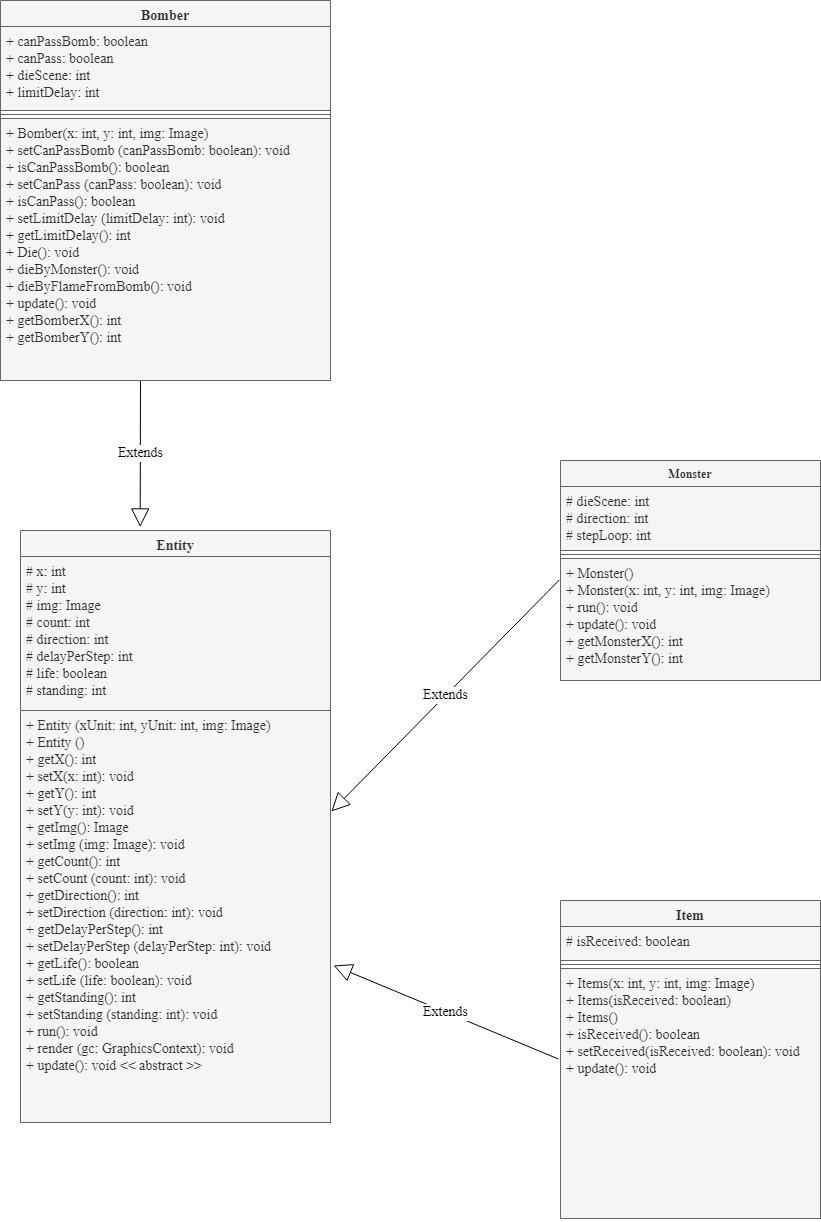

The diagram above was exported from draw.io. Its source (the exported page's mxGraphModel, read from the mxfile embedded in the PNG):
<mxGraphModel dx="1038" dy="2210" grid="1" gridSize="10" guides="1" tooltips="1" connect="1" arrows="1" fold="1" page="1" pageScale="1" pageWidth="1169" pageHeight="1654" math="0" shadow="0">
  <root>
    <mxCell id="WIyWlLk6GJQsqaUBKTNV-0" />
    <mxCell id="WIyWlLk6GJQsqaUBKTNV-1" parent="WIyWlLk6GJQsqaUBKTNV-0" />
    <mxCell id="g-bC6-CDXI5GDQX-KFtg-9" value="Entity" style="swimlane;fontStyle=1;align=center;verticalAlign=top;childLayout=stackLayout;horizontal=1;startSize=26;horizontalStack=0;resizeParent=1;resizeParentMax=0;resizeLast=0;collapsible=1;marginBottom=0;fontFamily=Times New Roman;fontSize=14;fillColor=#f5f5f5;fontColor=#333333;strokeColor=#666666;" parent="WIyWlLk6GJQsqaUBKTNV-1" vertex="1">
      <mxGeometry x="160" y="70" width="310" height="592" as="geometry" />
    </mxCell>
    <mxCell id="g-bC6-CDXI5GDQX-KFtg-10" value="# x: int&#10;# y: int&#10;# img: Image&#10;# count: int&#10;# direction: int&#10;# delayPerStep: int&#10;# life: boolean&#10;# standing: int&#10;" style="text;strokeColor=#666666;fillColor=#f5f5f5;align=left;verticalAlign=top;spacingLeft=4;spacingRight=4;overflow=hidden;rotatable=0;points=[[0,0.5],[1,0.5]];portConstraint=eastwest;fontFamily=Times New Roman;fontSize=14;fontColor=#333333;" parent="g-bC6-CDXI5GDQX-KFtg-9" vertex="1">
      <mxGeometry y="26" width="310" height="154" as="geometry" />
    </mxCell>
    <mxCell id="g-bC6-CDXI5GDQX-KFtg-12" value="+ Entity (xUnit: int, yUnit: int, img: Image)&#10;+ Entity ()&#10;+ getX(): int&#10;+ setX(x: int): void&#10;+ getY(): int&#10;+ setY(y: int): void&#10;+ getImg(): Image&#10;+ setImg (img: Image): void&#10;+ getCount(): int&#10;+ setCount (count: int): void&#10;+ getDirection(): int&#10;+ setDirection (direction: int): void&#10;+ getDelayPerStep(): int&#10;+ setDelayPerStep (delayPerStep: int): void&#10;+ getLife(): boolean&#10;+ setLife (life: boolean): void&#10;+ getStanding(): int&#10;+ setStanding (standing: int): void&#10;+ run(): void&#10;+ render (gc: GraphicsContext): void&#10;+ update(): void &lt;&lt; abstract &gt;&gt;" style="text;strokeColor=#666666;fillColor=#f5f5f5;align=left;verticalAlign=top;spacingLeft=4;spacingRight=4;overflow=hidden;rotatable=0;points=[[0,0.5],[1,0.5]];portConstraint=eastwest;fontFamily=Times New Roman;fontSize=14;fontColor=#333333;" parent="g-bC6-CDXI5GDQX-KFtg-9" vertex="1">
      <mxGeometry y="180" width="310" height="412" as="geometry" />
    </mxCell>
    <mxCell id="g-bC6-CDXI5GDQX-KFtg-14" value="Extends" style="endArrow=block;endSize=16;endFill=0;html=1;rounded=0;fontFamily=Times New Roman;fontSize=14;entryX=0.386;entryY=-0.006;entryDx=0;entryDy=0;entryPerimeter=0;" parent="WIyWlLk6GJQsqaUBKTNV-1" target="g-bC6-CDXI5GDQX-KFtg-9" edge="1">
      <mxGeometry width="160" relative="1" as="geometry">
        <mxPoint x="280" y="-80" as="sourcePoint" />
        <mxPoint x="280" y="-80" as="targetPoint" />
        <Array as="points" />
      </mxGeometry>
    </mxCell>
    <mxCell id="g-bC6-CDXI5GDQX-KFtg-15" value="Bomber" style="swimlane;fontStyle=1;align=center;verticalAlign=top;childLayout=stackLayout;horizontal=1;startSize=26;horizontalStack=0;resizeParent=1;resizeParentMax=0;resizeLast=0;collapsible=1;marginBottom=0;fontFamily=Times New Roman;fontSize=14;fillColor=#f5f5f5;fontColor=#333333;strokeColor=#666666;" parent="WIyWlLk6GJQsqaUBKTNV-1" vertex="1">
      <mxGeometry x="140" y="-460" width="330" height="380" as="geometry" />
    </mxCell>
    <mxCell id="g-bC6-CDXI5GDQX-KFtg-16" value="+ canPassBomb: boolean&#10;+ canPass: boolean&#10;+ dieScene: int&#10;+ limitDelay: int" style="text;strokeColor=#666666;fillColor=#f5f5f5;align=left;verticalAlign=top;spacingLeft=4;spacingRight=4;overflow=hidden;rotatable=0;points=[[0,0.5],[1,0.5]];portConstraint=eastwest;fontFamily=Times New Roman;fontSize=14;fontColor=#333333;" parent="g-bC6-CDXI5GDQX-KFtg-15" vertex="1">
      <mxGeometry y="26" width="330" height="84" as="geometry" />
    </mxCell>
    <mxCell id="g-bC6-CDXI5GDQX-KFtg-17" value="" style="line;strokeWidth=1;fillColor=none;align=left;verticalAlign=middle;spacingTop=-1;spacingLeft=3;spacingRight=3;rotatable=0;labelPosition=right;points=[];portConstraint=eastwest;strokeColor=inherit;fontFamily=Times New Roman;fontSize=14;" parent="g-bC6-CDXI5GDQX-KFtg-15" vertex="1">
      <mxGeometry y="110" width="330" height="8" as="geometry" />
    </mxCell>
    <mxCell id="g-bC6-CDXI5GDQX-KFtg-18" value="+ Bomber(x: int, y: int, img: Image)&#10;+ setCanPassBomb (canPassBomb: boolean): void&#10;+ isCanPassBomb(): boolean&#10;+ setCanPass (canPass: boolean): void&#10;+ isCanPass(): boolean&#10;+ setLimitDelay (limitDelay: int): void&#10;+ getLimitDelay(): int&#10;+ Die(): void&#10;+ dieByMonster(): void&#10;+ dieByFlameFromBomb(): void&#10;+ update(): void&#10;+ getBomberX(): int&#10;+ getBomberY(): int&#10;&#10;" style="text;strokeColor=#666666;fillColor=#f5f5f5;align=left;verticalAlign=top;spacingLeft=4;spacingRight=4;overflow=hidden;rotatable=0;points=[[0,0.5],[1,0.5]];portConstraint=eastwest;fontFamily=Times New Roman;fontSize=14;fontColor=#333333;" parent="g-bC6-CDXI5GDQX-KFtg-15" vertex="1">
      <mxGeometry y="118" width="330" height="262" as="geometry" />
    </mxCell>
    <mxCell id="21gaamBaI99xS2obT-2v-0" value="Monster" style="swimlane;fontStyle=1;align=center;verticalAlign=top;childLayout=stackLayout;horizontal=1;startSize=26;horizontalStack=0;resizeParent=1;resizeParentMax=0;resizeLast=0;collapsible=1;marginBottom=0;fontFamily=Times New Roman;fillColor=#f5f5f5;fontColor=#333333;strokeColor=#666666;" vertex="1" parent="WIyWlLk6GJQsqaUBKTNV-1">
      <mxGeometry x="700" width="260" height="220" as="geometry" />
    </mxCell>
    <mxCell id="21gaamBaI99xS2obT-2v-1" value="# dieScene: int&#10;# direction: int&#10;# stepLoop: int&#10;" style="text;strokeColor=#666666;fillColor=#f5f5f5;align=left;verticalAlign=top;spacingLeft=4;spacingRight=4;overflow=hidden;rotatable=0;points=[[0,0.5],[1,0.5]];portConstraint=eastwest;fontFamily=Times New Roman;fontSize=14;fontColor=#333333;" vertex="1" parent="21gaamBaI99xS2obT-2v-0">
      <mxGeometry y="26" width="260" height="64" as="geometry" />
    </mxCell>
    <mxCell id="21gaamBaI99xS2obT-2v-2" value="" style="line;strokeWidth=1;fillColor=none;align=left;verticalAlign=middle;spacingTop=-1;spacingLeft=3;spacingRight=3;rotatable=0;labelPosition=right;points=[];portConstraint=eastwest;strokeColor=inherit;fontFamily=Times New Roman;" vertex="1" parent="21gaamBaI99xS2obT-2v-0">
      <mxGeometry y="90" width="260" height="8" as="geometry" />
    </mxCell>
    <mxCell id="21gaamBaI99xS2obT-2v-3" value="+ Monster()&#10;+ Monster(x: int, y: int, img: Image)&#10;+ run(): void&#10;+ update(): void&#10;+ getMonsterX(): int&#10;+ getMonsterY(): int&#10;" style="text;strokeColor=#666666;fillColor=#f5f5f5;align=left;verticalAlign=top;spacingLeft=4;spacingRight=4;overflow=hidden;rotatable=0;points=[[0,0.5],[1,0.5]];portConstraint=eastwest;fontFamily=Times New Roman;fontSize=14;fontColor=#333333;" vertex="1" parent="21gaamBaI99xS2obT-2v-0">
      <mxGeometry y="98" width="260" height="122" as="geometry" />
    </mxCell>
    <mxCell id="21gaamBaI99xS2obT-2v-6" value="Extends" style="endArrow=block;endSize=16;endFill=0;html=1;rounded=0;fontFamily=Times New Roman;fontSize=14;entryX=1.003;entryY=0.245;entryDx=0;entryDy=0;entryPerimeter=0;exitX=-0.005;exitY=0.177;exitDx=0;exitDy=0;exitPerimeter=0;" edge="1" parent="WIyWlLk6GJQsqaUBKTNV-1" source="21gaamBaI99xS2obT-2v-3" target="g-bC6-CDXI5GDQX-KFtg-12">
      <mxGeometry width="160" relative="1" as="geometry">
        <mxPoint x="450" y="290" as="sourcePoint" />
        <mxPoint x="610" y="290" as="targetPoint" />
      </mxGeometry>
    </mxCell>
    <mxCell id="21gaamBaI99xS2obT-2v-7" value="Item" style="swimlane;fontStyle=1;align=center;verticalAlign=top;childLayout=stackLayout;horizontal=1;startSize=26;horizontalStack=0;resizeParent=1;resizeParentMax=0;resizeLast=0;collapsible=1;marginBottom=0;fontFamily=Times New Roman;fontSize=14;fillColor=#f5f5f5;fontColor=#333333;strokeColor=#666666;" vertex="1" parent="WIyWlLk6GJQsqaUBKTNV-1">
      <mxGeometry x="700" y="440" width="260" height="318" as="geometry" />
    </mxCell>
    <mxCell id="21gaamBaI99xS2obT-2v-8" value="# isReceived: boolean" style="text;strokeColor=#666666;fillColor=#f5f5f5;align=left;verticalAlign=top;spacingLeft=4;spacingRight=4;overflow=hidden;rotatable=0;points=[[0,0.5],[1,0.5]];portConstraint=eastwest;fontFamily=Times New Roman;fontSize=14;fontColor=#333333;" vertex="1" parent="21gaamBaI99xS2obT-2v-7">
      <mxGeometry y="26" width="260" height="34" as="geometry" />
    </mxCell>
    <mxCell id="21gaamBaI99xS2obT-2v-9" value="" style="line;strokeWidth=1;fillColor=none;align=left;verticalAlign=middle;spacingTop=-1;spacingLeft=3;spacingRight=3;rotatable=0;labelPosition=right;points=[];portConstraint=eastwest;strokeColor=inherit;fontFamily=Times New Roman;fontSize=14;" vertex="1" parent="21gaamBaI99xS2obT-2v-7">
      <mxGeometry y="60" width="260" height="8" as="geometry" />
    </mxCell>
    <mxCell id="21gaamBaI99xS2obT-2v-10" value="+ Items(x: int, y: int, img: Image)&#10;+ Items(isReceived: boolean)&#10;+ Items()&#10;+ isReceived(): boolean&#10;+ setReceived(isReceived: boolean): void&#10;+ update(): void" style="text;strokeColor=#666666;fillColor=#f5f5f5;align=left;verticalAlign=top;spacingLeft=4;spacingRight=4;overflow=hidden;rotatable=0;points=[[0,0.5],[1,0.5]];portConstraint=eastwest;fontFamily=Times New Roman;fontSize=14;fontColor=#333333;" vertex="1" parent="21gaamBaI99xS2obT-2v-7">
      <mxGeometry y="68" width="260" height="250" as="geometry" />
    </mxCell>
    <mxCell id="21gaamBaI99xS2obT-2v-11" value="Extends" style="endArrow=block;endSize=16;endFill=0;html=1;rounded=0;fontFamily=Times New Roman;fontSize=14;entryX=1.01;entryY=0.619;entryDx=0;entryDy=0;entryPerimeter=0;exitX=-0.008;exitY=0.362;exitDx=0;exitDy=0;exitPerimeter=0;" edge="1" parent="WIyWlLk6GJQsqaUBKTNV-1" source="21gaamBaI99xS2obT-2v-10" target="g-bC6-CDXI5GDQX-KFtg-12">
      <mxGeometry width="160" relative="1" as="geometry">
        <mxPoint x="450" y="470" as="sourcePoint" />
        <mxPoint x="610" y="470" as="targetPoint" />
      </mxGeometry>
    </mxCell>
  </root>
</mxGraphModel>